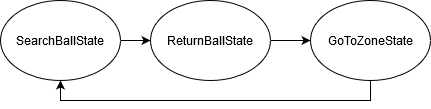

The diagram above was exported from draw.io. Its source (the exported page's mxGraphModel, read from the mxfile embedded in the PNG):
<mxGraphModel dx="1422" dy="791" grid="1" gridSize="10" guides="1" tooltips="1" connect="1" arrows="1" fold="1" page="1" pageScale="1" pageWidth="827" pageHeight="1169" math="0" shadow="0">
  <root>
    <mxCell id="0" />
    <mxCell id="1" parent="0" />
    <mxCell id="W4fthWgvKDdb24asBceq-5" style="edgeStyle=orthogonalEdgeStyle;rounded=0;orthogonalLoop=1;jettySize=auto;html=1;exitX=1;exitY=0.5;exitDx=0;exitDy=0;" edge="1" parent="1" source="W4fthWgvKDdb24asBceq-1" target="W4fthWgvKDdb24asBceq-2">
      <mxGeometry relative="1" as="geometry" />
    </mxCell>
    <mxCell id="W4fthWgvKDdb24asBceq-1" value="SearchBallState" style="ellipse;whiteSpace=wrap;html=1;" vertex="1" parent="1">
      <mxGeometry x="170" y="230" width="120" height="80" as="geometry" />
    </mxCell>
    <mxCell id="W4fthWgvKDdb24asBceq-6" style="edgeStyle=orthogonalEdgeStyle;rounded=0;orthogonalLoop=1;jettySize=auto;html=1;exitX=1;exitY=0.5;exitDx=0;exitDy=0;entryX=0;entryY=0.5;entryDx=0;entryDy=0;" edge="1" parent="1" source="W4fthWgvKDdb24asBceq-2" target="W4fthWgvKDdb24asBceq-3">
      <mxGeometry relative="1" as="geometry" />
    </mxCell>
    <mxCell id="W4fthWgvKDdb24asBceq-2" value="ReturnBallState" style="ellipse;whiteSpace=wrap;html=1;" vertex="1" parent="1">
      <mxGeometry x="320" y="230" width="120" height="80" as="geometry" />
    </mxCell>
    <mxCell id="W4fthWgvKDdb24asBceq-7" style="edgeStyle=orthogonalEdgeStyle;rounded=0;orthogonalLoop=1;jettySize=auto;html=1;exitX=0.5;exitY=1;exitDx=0;exitDy=0;entryX=0.5;entryY=1;entryDx=0;entryDy=0;" edge="1" parent="1" source="W4fthWgvKDdb24asBceq-3" target="W4fthWgvKDdb24asBceq-1">
      <mxGeometry relative="1" as="geometry" />
    </mxCell>
    <mxCell id="W4fthWgvKDdb24asBceq-3" value="GoToZoneState" style="ellipse;whiteSpace=wrap;html=1;" vertex="1" parent="1">
      <mxGeometry x="480" y="230" width="120" height="80" as="geometry" />
    </mxCell>
  </root>
</mxGraphModel>